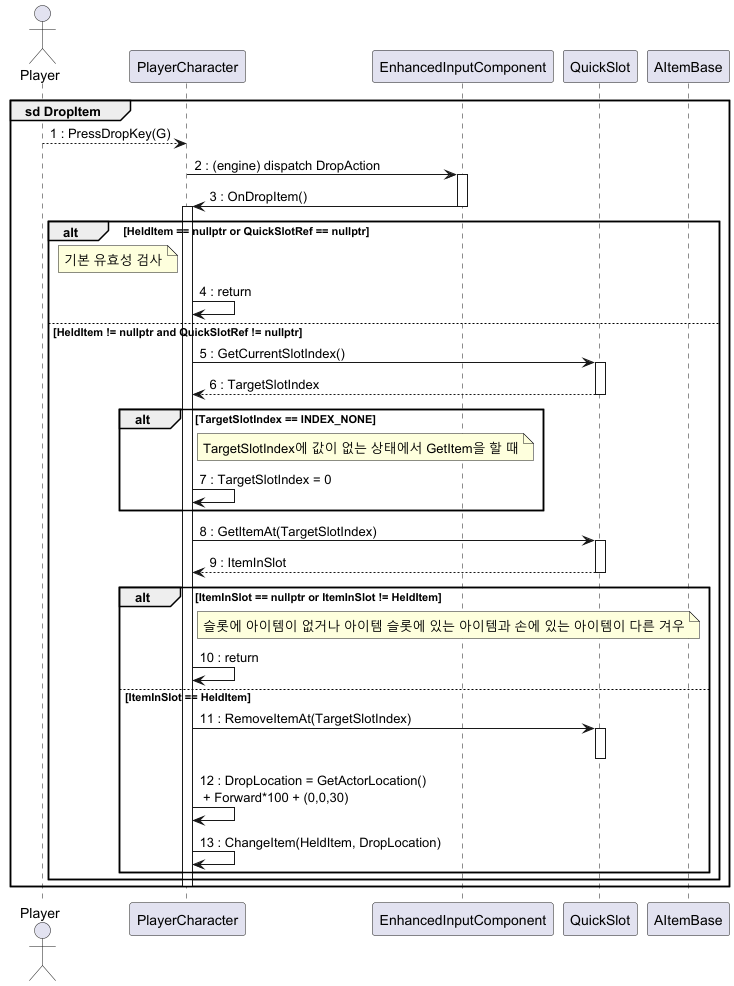

The diagram above was rendered by PlantUML. Its source (embedded in the PNG):
@startuml
group sd DropItem

actor Player
participant "PlayerCharacter" as PC
participant "EnhancedInputComponent" as EIC
participant "QuickSlot" as QS
participant "AItemBase" as Item

' G 키 입력 → DropAction (비동기 이벤트)
Player --> PC: 1 : PressDropKey(G)
PC -> EIC: 2 : (engine) dispatch DropAction
activate EIC

EIC -> PC: 3 : OnDropItem()
deactivate EIC
activate PC

' 1) 기본 유효성 검사
alt HeldItem == nullptr or QuickSlotRef == nullptr
    note left of PC
        기본 유효성 검사
    end note
    PC -> PC: 4 : return

else HeldItem != nullptr and QuickSlotRef != nullptr
    ' 2) 현재 슬롯 인덱스 얻기
    PC -> QS: 5 : GetCurrentSlotIndex()
    activate QS
    QS --> PC: 6 : TargetSlotIndex
    deactivate QS

    alt TargetSlotIndex == INDEX_NONE
    note right of PC
        TargetSlotIndex에 값이 없는 상태에서 GetItem을 할 때
    end note
        PC -> PC: 7 : TargetSlotIndex = 0
    end

    ' 3) 슬롯에 들어있는 아이템 확인
    PC -> QS: 8 : GetItemAt(TargetSlotIndex)
    activate QS
    QS --> PC: 9 : ItemInSlot
    deactivate QS

    alt ItemInSlot == nullptr or ItemInSlot != HeldItem
       note right of PC
           슬롯에 아이템이 없거나 아이템 슬롯에 있는 아이템과 손에 있는 아이템이 다른 겨우
       end note
        PC -> PC: 10 : return

    else ItemInSlot == HeldItem
        ' 4) 슬롯에서 제거
        PC -> QS: 11 : RemoveItemAt(TargetSlotIndex)
        activate QS
        deactivate QS

        ' 5) 드랍 위치 계산
        PC -> PC: 12 : DropLocation = GetActorLocation()\n + Forward*100 + (0,0,30)

        ' 6) ChangeItem(HeldItem, DropLocation)
        PC -> PC: 13 : ChangeItem(HeldItem, DropLocation)
        '  └ 내부에서:
        '     - HeldItem->OnDropped()
        '     - HeldItem->SetActorLocation(DropLocation)
        '     - HeldItem = nullptr
    end
end

deactivate PC
end

@enduml